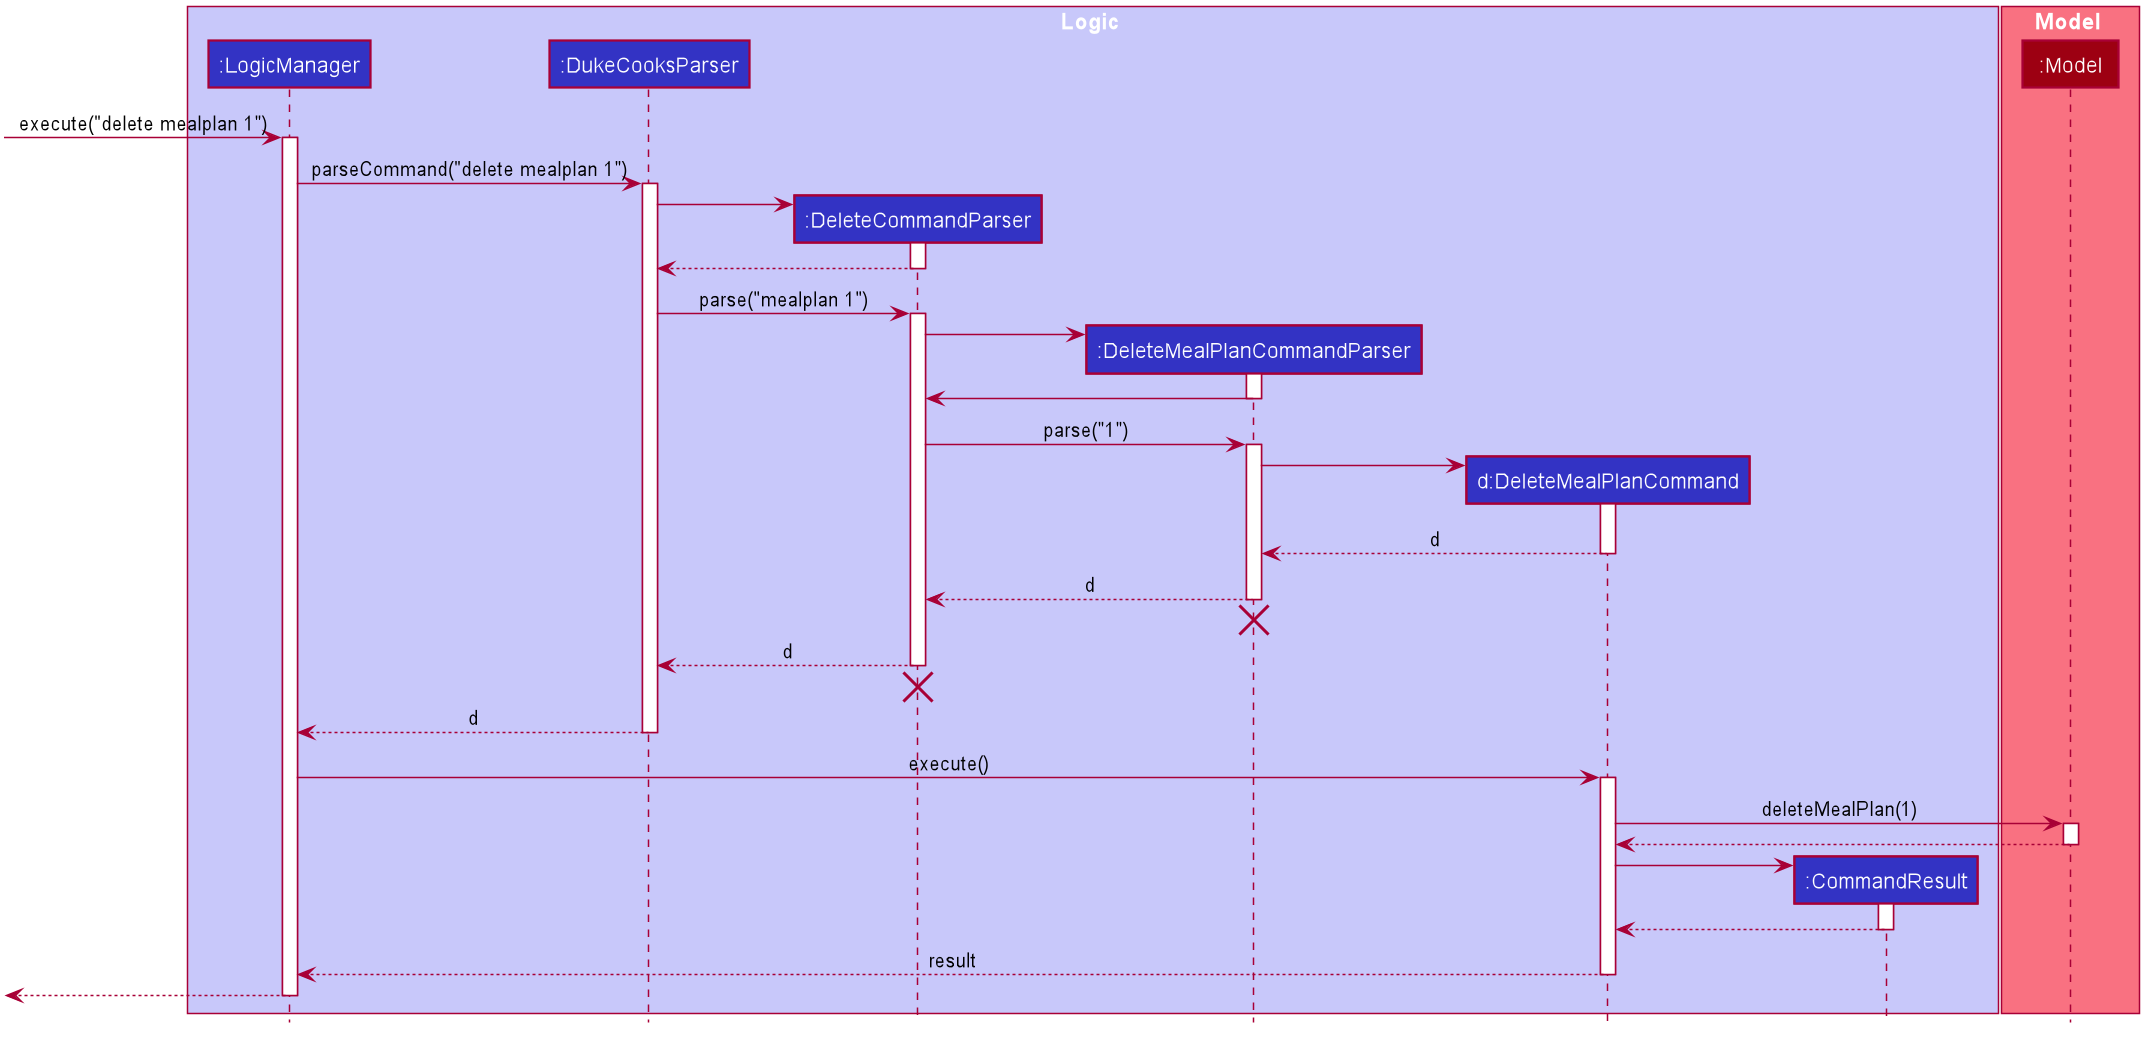

The diagram above was rendered by PlantUML. Its source (embedded in the PNG):
@startuml








skinparam BackgroundColor #FFFFFFF

skinparam Shadowing false

skinparam Class {
    FontColor #FFFFFF
    BorderThickness 1
    BorderColor #FFFFFF
    StereotypeFontColor #FFFFFF
    FontName Arial
}

skinparam Actor {
    BorderColor #000000
    Color #000000
    FontName Arial
}

skinparam Sequence {
    MessageAlign center
    BoxFontSize 15
    BoxPadding 0
    BoxFontColor #FFFFFF
    FontName Arial
}

skinparam Participant {
    FontColor #FFFFFFF
    Padding 20
}

skinparam MinClassWidth 50
skinparam ParticipantPadding 10
skinparam Shadowing false
skinparam DefaultTextAlignment center
skinparam packageStyle Rectangle

hide footbox
hide members
hide circle

box Logic #C8C8FA
participant ":LogicManager" as LogicManager #3333C4
participant ":DukeCooksParser" as DukeCooksParser #3333C4
participant ":DeleteCommandParser" as DeleteCommandParser #3333C4
participant ":DeleteMealPlanCommandParser" as DeleteMealPlanCommandParser #3333C4
participant "d:DeleteMealPlanCommand" as DeleteMealPlanCommand #3333C4
participant ":CommandResult" as CommandResult #3333C4
end box

box Model #F97181
participant ":Model" as Model #9D0012
end box

[-> LogicManager : execute("delete mealplan 1")
activate LogicManager

LogicManager -> DukeCooksParser : parseCommand("delete mealplan 1")
activate DukeCooksParser

create DeleteCommandParser
DukeCooksParser -> DeleteCommandParser
activate DeleteCommandParser

DeleteCommandParser --> DukeCooksParser
deactivate DeleteCommandParser

DukeCooksParser -> DeleteCommandParser : parse("mealplan 1")
activate DeleteCommandParser

create DeleteMealPlanCommandParser
DeleteCommandParser -> DeleteMealPlanCommandParser
activate DeleteMealPlanCommandParser

DeleteMealPlanCommandParser -> DeleteCommandParser
deactivate DeleteMealPlanCommandParser

DeleteCommandParser -> DeleteMealPlanCommandParser : parse("1")
activate DeleteMealPlanCommandParser

create DeleteMealPlanCommand
DeleteMealPlanCommandParser -> DeleteMealPlanCommand
activate DeleteMealPlanCommand

DeleteMealPlanCommand --> DeleteMealPlanCommandParser : d
deactivate DeleteMealPlanCommand

DeleteMealPlanCommandParser --> DeleteCommandParser : d
deactivate DeleteMealPlanCommandParser

DeleteCommandParser -[hidden]-> DukeCooksParser
destroy DeleteMealPlanCommandParser

DeleteCommandParser --> DukeCooksParser : d
deactivate DeleteCommandParser
DeleteCommandParser -[hidden]-> DukeCooksParser
destroy DeleteCommandParser

DukeCooksParser --> LogicManager : d
deactivate DukeCooksParser

LogicManager -> DeleteMealPlanCommand : execute()
activate DeleteMealPlanCommand

DeleteMealPlanCommand -> Model : deleteMealPlan(1)
activate Model

Model --> DeleteMealPlanCommand
deactivate Model

create CommandResult
DeleteMealPlanCommand -> CommandResult
activate CommandResult

CommandResult --> DeleteMealPlanCommand
deactivate CommandResult

DeleteMealPlanCommand --> LogicManager : result
deactivate DeleteMealPlanCommand

[<--LogicManager
deactivate LogicManager
@enduml